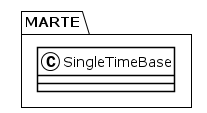

The diagram above was rendered by PlantUML. Its source (embedded in the PNG):
@startuml
!theme plain
package MARTE {
class SingleTimeBase {
}
}
@enduml